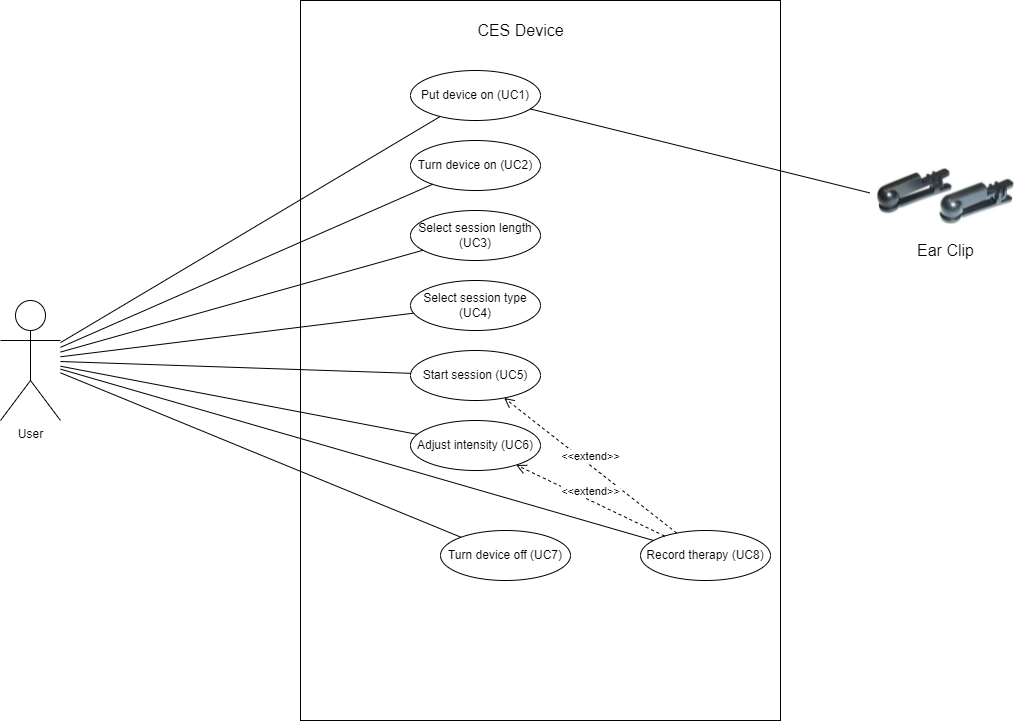

The diagram above was exported from draw.io. Its source (the exported page's mxGraphModel, read from the mxfile embedded in the PNG):
<mxGraphModel dx="1102" dy="865" grid="1" gridSize="10" guides="1" tooltips="1" connect="1" arrows="1" fold="1" page="1" pageScale="1" pageWidth="1100" pageHeight="850" math="0" shadow="0">
  <root>
    <mxCell id="0" />
    <mxCell id="1" parent="0" />
    <mxCell id="t9QmofAe1pwst-9Bso87-21" value="" style="rounded=0;whiteSpace=wrap;html=1;" parent="1" vertex="1">
      <mxGeometry x="360" y="80" width="480" height="720" as="geometry" />
    </mxCell>
    <mxCell id="t9QmofAe1pwst-9Bso87-1" value="User" style="shape=umlActor;verticalLabelPosition=bottom;verticalAlign=top;html=1;outlineConnect=0;" parent="1" vertex="1">
      <mxGeometry x="60" y="380" width="60" height="120" as="geometry" />
    </mxCell>
    <mxCell id="t9QmofAe1pwst-9Bso87-5" value="Turn device on (UC2)" style="ellipse;whiteSpace=wrap;html=1;" parent="1" vertex="1">
      <mxGeometry x="470" y="220" width="130" height="50" as="geometry" />
    </mxCell>
    <mxCell id="t9QmofAe1pwst-9Bso87-6" value="Select session length (UC3)" style="ellipse;whiteSpace=wrap;html=1;" parent="1" vertex="1">
      <mxGeometry x="470" y="290" width="130" height="50" as="geometry" />
    </mxCell>
    <mxCell id="t9QmofAe1pwst-9Bso87-7" value="Select session type (UC4)" style="ellipse;whiteSpace=wrap;html=1;" parent="1" vertex="1">
      <mxGeometry x="470" y="360" width="130" height="50" as="geometry" />
    </mxCell>
    <mxCell id="t9QmofAe1pwst-9Bso87-8" value="Start session (UC5)" style="ellipse;whiteSpace=wrap;html=1;" parent="1" vertex="1">
      <mxGeometry x="470" y="430" width="130" height="50" as="geometry" />
    </mxCell>
    <mxCell id="t9QmofAe1pwst-9Bso87-9" value="Adjust intensity (UC6)" style="ellipse;whiteSpace=wrap;html=1;" parent="1" vertex="1">
      <mxGeometry x="470" y="500" width="130" height="50" as="geometry" />
    </mxCell>
    <mxCell id="t9QmofAe1pwst-9Bso87-10" value="Record therapy (UC8)" style="ellipse;whiteSpace=wrap;html=1;" parent="1" vertex="1">
      <mxGeometry x="700" y="610" width="130" height="50" as="geometry" />
    </mxCell>
    <mxCell id="t9QmofAe1pwst-9Bso87-11" value="Put device on (UC1)" style="ellipse;whiteSpace=wrap;html=1;" parent="1" vertex="1">
      <mxGeometry x="470" y="150" width="130" height="50" as="geometry" />
    </mxCell>
    <mxCell id="t9QmofAe1pwst-9Bso87-12" value="Turn device off (UC7)" style="ellipse;whiteSpace=wrap;html=1;" parent="1" vertex="1">
      <mxGeometry x="500" y="610" width="130" height="50" as="geometry" />
    </mxCell>
    <mxCell id="t9QmofAe1pwst-9Bso87-13" value="" style="endArrow=none;html=1;rounded=0;" parent="1" source="t9QmofAe1pwst-9Bso87-1" target="t9QmofAe1pwst-9Bso87-11" edge="1">
      <mxGeometry width="50" height="50" relative="1" as="geometry">
        <mxPoint x="400" y="470" as="sourcePoint" />
        <mxPoint x="450" y="420" as="targetPoint" />
      </mxGeometry>
    </mxCell>
    <mxCell id="t9QmofAe1pwst-9Bso87-14" value="" style="endArrow=none;html=1;rounded=0;" parent="1" source="t9QmofAe1pwst-9Bso87-1" target="t9QmofAe1pwst-9Bso87-5" edge="1">
      <mxGeometry width="50" height="50" relative="1" as="geometry">
        <mxPoint x="130" y="417.1153846153845" as="sourcePoint" />
        <mxPoint x="338.68120253575535" y="188.36868183580623" as="targetPoint" />
      </mxGeometry>
    </mxCell>
    <mxCell id="t9QmofAe1pwst-9Bso87-15" value="" style="endArrow=none;html=1;rounded=0;" parent="1" source="t9QmofAe1pwst-9Bso87-1" target="t9QmofAe1pwst-9Bso87-6" edge="1">
      <mxGeometry width="50" height="50" relative="1" as="geometry">
        <mxPoint x="140" y="427.1153846153845" as="sourcePoint" />
        <mxPoint x="348.68120253575535" y="198.36868183580623" as="targetPoint" />
      </mxGeometry>
    </mxCell>
    <mxCell id="t9QmofAe1pwst-9Bso87-16" value="" style="endArrow=none;html=1;rounded=0;" parent="1" source="t9QmofAe1pwst-9Bso87-1" target="t9QmofAe1pwst-9Bso87-7" edge="1">
      <mxGeometry width="50" height="50" relative="1" as="geometry">
        <mxPoint x="130" y="433.2692307692307" as="sourcePoint" />
        <mxPoint x="324.088458688198" y="325.0275903469669" as="targetPoint" />
      </mxGeometry>
    </mxCell>
    <mxCell id="t9QmofAe1pwst-9Bso87-17" value="" style="endArrow=none;html=1;rounded=0;" parent="1" source="t9QmofAe1pwst-9Bso87-1" target="t9QmofAe1pwst-9Bso87-8" edge="1">
      <mxGeometry width="50" height="50" relative="1" as="geometry">
        <mxPoint x="140" y="443.2692307692307" as="sourcePoint" />
        <mxPoint x="334.088458688198" y="335.0275903469669" as="targetPoint" />
      </mxGeometry>
    </mxCell>
    <mxCell id="t9QmofAe1pwst-9Bso87-18" value="" style="endArrow=none;html=1;rounded=0;" parent="1" source="t9QmofAe1pwst-9Bso87-1" target="t9QmofAe1pwst-9Bso87-9" edge="1">
      <mxGeometry width="50" height="50" relative="1" as="geometry">
        <mxPoint x="150" y="453.2692307692307" as="sourcePoint" />
        <mxPoint x="344.088458688198" y="345.0275903469669" as="targetPoint" />
      </mxGeometry>
    </mxCell>
    <mxCell id="t9QmofAe1pwst-9Bso87-19" value="" style="endArrow=none;html=1;rounded=0;" parent="1" source="t9QmofAe1pwst-9Bso87-1" target="t9QmofAe1pwst-9Bso87-10" edge="1">
      <mxGeometry width="50" height="50" relative="1" as="geometry">
        <mxPoint x="160" y="463.2692307692307" as="sourcePoint" />
        <mxPoint x="354.088458688198" y="355.0275903469669" as="targetPoint" />
      </mxGeometry>
    </mxCell>
    <mxCell id="t9QmofAe1pwst-9Bso87-20" value="" style="endArrow=none;html=1;rounded=0;" parent="1" source="t9QmofAe1pwst-9Bso87-1" target="t9QmofAe1pwst-9Bso87-12" edge="1">
      <mxGeometry width="50" height="50" relative="1" as="geometry">
        <mxPoint x="170" y="473.2692307692307" as="sourcePoint" />
        <mxPoint x="364.088458688198" y="365.0275903469669" as="targetPoint" />
      </mxGeometry>
    </mxCell>
    <mxCell id="t9QmofAe1pwst-9Bso87-24" value="" style="endArrow=none;html=1;rounded=0;" parent="1" source="t9QmofAe1pwst-9Bso87-11" edge="1">
      <mxGeometry width="50" height="50" relative="1" as="geometry">
        <mxPoint x="130" y="425.15625" as="sourcePoint" />
        <mxPoint x="930" y="272.58823529411757" as="targetPoint" />
      </mxGeometry>
    </mxCell>
    <mxCell id="t9QmofAe1pwst-9Bso87-25" value="&amp;lt;&amp;lt;extend&amp;gt;&amp;gt;" style="html=1;verticalAlign=bottom;endArrow=open;dashed=1;endSize=8;rounded=0;" parent="1" source="t9QmofAe1pwst-9Bso87-10" target="t9QmofAe1pwst-9Bso87-8" edge="1">
      <mxGeometry relative="1" as="geometry">
        <mxPoint x="460" y="520" as="sourcePoint" />
        <mxPoint x="380" y="520" as="targetPoint" />
      </mxGeometry>
    </mxCell>
    <mxCell id="t9QmofAe1pwst-9Bso87-26" value="&amp;lt;&amp;lt;extend&amp;gt;&amp;gt;" style="html=1;verticalAlign=bottom;endArrow=open;dashed=1;endSize=8;rounded=0;" parent="1" source="t9QmofAe1pwst-9Bso87-10" target="t9QmofAe1pwst-9Bso87-9" edge="1">
      <mxGeometry relative="1" as="geometry">
        <mxPoint x="696.9230769230771" y="621.9230769230771" as="sourcePoint" />
        <mxPoint x="563.0769230769231" y="488.0769230769231" as="targetPoint" />
      </mxGeometry>
    </mxCell>
    <mxCell id="P1qHGljtRhjQ1eLFsBkU-1" value="&lt;font style=&quot;font-size: 16px&quot;&gt;CES Device&lt;/font&gt;" style="text;html=1;align=center;verticalAlign=middle;resizable=0;points=[];autosize=1;strokeColor=none;fillColor=none;" parent="1" vertex="1">
      <mxGeometry x="530" y="100" width="100" height="20" as="geometry" />
    </mxCell>
    <mxCell id="P1qHGljtRhjQ1eLFsBkU-3" value="" style="shape=image;aspect=fixed;image=data:image/jpg,(base64 omitted: 11228 chars);" parent="1" vertex="1">
      <mxGeometry x="930" y="240" width="148.94" height="70" as="geometry" />
    </mxCell>
    <mxCell id="P1qHGljtRhjQ1eLFsBkU-4" value="Ear Clip" style="text;html=1;align=center;verticalAlign=middle;resizable=0;points=[];autosize=1;strokeColor=none;fillColor=none;fontSize=16;" parent="1" vertex="1">
      <mxGeometry x="970" y="320" width="70" height="20" as="geometry" />
    </mxCell>
  </root>
</mxGraphModel>